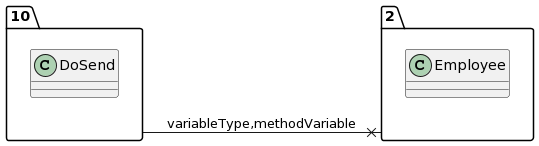

The diagram above was rendered by PlantUML. Its source (embedded in the PNG):
@startuml
allow_mixing
left to right direction
package "10"{
class DoSend

}
package "2"{
class Employee

}
"10" --x "2":variableType,methodVariable
@enduml